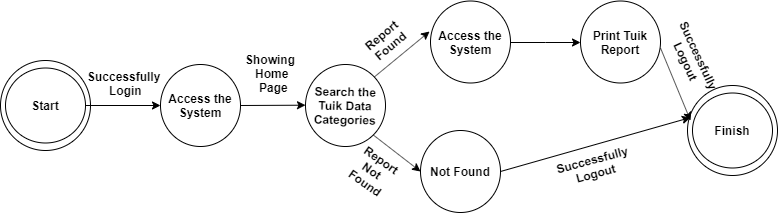

The diagram above was exported from draw.io. Its source (the exported page's mxGraphModel, read from the mxfile embedded in the PNG):
<mxGraphModel dx="1408" dy="699" grid="1" gridSize="10" guides="1" tooltips="1" connect="1" arrows="1" fold="1" page="1" pageScale="1" pageWidth="827" pageHeight="1169" math="0" shadow="0">
  <root>
    <mxCell id="0" />
    <mxCell id="1" parent="0" />
    <mxCell id="MF0-1g5L8JwVYhhUh973-1" value="" style="ellipse;whiteSpace=wrap;html=1;gradientColor=none;" vertex="1" parent="1">
      <mxGeometry x="50" y="230" width="90" height="90" as="geometry" />
    </mxCell>
    <mxCell id="MF0-1g5L8JwVYhhUh973-3" style="edgeStyle=orthogonalEdgeStyle;rounded=0;orthogonalLoop=1;jettySize=auto;html=1;entryX=0;entryY=0.5;entryDx=0;entryDy=0;" edge="1" parent="1" source="MF0-1g5L8JwVYhhUh973-2" target="MF0-1g5L8JwVYhhUh973-4">
      <mxGeometry relative="1" as="geometry">
        <mxPoint x="190" y="275" as="targetPoint" />
      </mxGeometry>
    </mxCell>
    <mxCell id="MF0-1g5L8JwVYhhUh973-2" value="Start" style="ellipse;whiteSpace=wrap;html=1;gradientColor=none;fontStyle=1" vertex="1" parent="1">
      <mxGeometry x="55" y="237.5" width="80" height="75" as="geometry" />
    </mxCell>
    <mxCell id="MF0-1g5L8JwVYhhUh973-12" style="edgeStyle=orthogonalEdgeStyle;rounded=0;orthogonalLoop=1;jettySize=auto;html=1;exitX=1;exitY=0.5;exitDx=0;exitDy=0;" edge="1" parent="1" source="MF0-1g5L8JwVYhhUh973-4" target="MF0-1g5L8JwVYhhUh973-9">
      <mxGeometry relative="1" as="geometry" />
    </mxCell>
    <mxCell id="MF0-1g5L8JwVYhhUh973-4" value="Access the System" style="ellipse;whiteSpace=wrap;html=1;gradientColor=none;fontStyle=1" vertex="1" parent="1">
      <mxGeometry x="210" y="234" width="80" height="82" as="geometry" />
    </mxCell>
    <mxCell id="MF0-1g5L8JwVYhhUh973-5" value="Successfully&amp;nbsp;&lt;br&gt;Login" style="text;html=1;align=center;verticalAlign=middle;resizable=0;points=[];;autosize=1;fontStyle=1" vertex="1" parent="1">
      <mxGeometry x="130" y="237.5" width="90" height="30" as="geometry" />
    </mxCell>
    <mxCell id="MF0-1g5L8JwVYhhUh973-9" value="Search the Tuik Data Categories" style="ellipse;whiteSpace=wrap;html=1;gradientColor=none;fontStyle=1;rotation=1;" vertex="1" parent="1">
      <mxGeometry x="355" y="234" width="80" height="82" as="geometry" />
    </mxCell>
    <mxCell id="MF0-1g5L8JwVYhhUh973-10" value="Not Found" style="ellipse;whiteSpace=wrap;html=1;gradientColor=none;fontStyle=1" vertex="1" parent="1">
      <mxGeometry x="470" y="300" width="80" height="82" as="geometry" />
    </mxCell>
    <mxCell id="MF0-1g5L8JwVYhhUh973-23" style="edgeStyle=orthogonalEdgeStyle;rounded=0;orthogonalLoop=1;jettySize=auto;html=1;entryX=0;entryY=0.5;entryDx=0;entryDy=0;" edge="1" parent="1" source="MF0-1g5L8JwVYhhUh973-11" target="MF0-1g5L8JwVYhhUh973-22">
      <mxGeometry relative="1" as="geometry" />
    </mxCell>
    <mxCell id="MF0-1g5L8JwVYhhUh973-11" value="Access the System" style="ellipse;whiteSpace=wrap;html=1;gradientColor=none;fontStyle=1" vertex="1" parent="1">
      <mxGeometry x="480" y="170.5" width="80" height="82" as="geometry" />
    </mxCell>
    <mxCell id="MF0-1g5L8JwVYhhUh973-13" value="Showing &lt;br&gt;Home&lt;br&gt;&amp;nbsp;Page" style="text;html=1;align=center;verticalAlign=middle;resizable=0;points=[];;autosize=1;fontStyle=1" vertex="1" parent="1">
      <mxGeometry x="285" y="217.5" width="70" height="50" as="geometry" />
    </mxCell>
    <mxCell id="MF0-1g5L8JwVYhhUh973-18" value="" style="endArrow=classic;html=1;exitX=1;exitY=0;exitDx=0;exitDy=0;entryX=-0.012;entryY=0.372;entryDx=0;entryDy=0;entryPerimeter=0;" edge="1" parent="1" source="MF0-1g5L8JwVYhhUh973-9" target="MF0-1g5L8JwVYhhUh973-11">
      <mxGeometry width="50" height="50" relative="1" as="geometry">
        <mxPoint x="420" y="250" as="sourcePoint" />
        <mxPoint x="460" y="230" as="targetPoint" />
      </mxGeometry>
    </mxCell>
    <mxCell id="MF0-1g5L8JwVYhhUh973-19" value="" style="endArrow=classic;html=1;exitX=1;exitY=1;exitDx=0;exitDy=0;entryX=0;entryY=0.5;entryDx=0;entryDy=0;" edge="1" parent="1" source="MF0-1g5L8JwVYhhUh973-9" target="MF0-1g5L8JwVYhhUh973-10">
      <mxGeometry width="50" height="50" relative="1" as="geometry">
        <mxPoint x="433.7859327284858" y="256.5066660962415" as="sourcePoint" />
        <mxPoint x="460" y="320" as="targetPoint" />
      </mxGeometry>
    </mxCell>
    <mxCell id="MF0-1g5L8JwVYhhUh973-20" value="Report Found" style="text;html=1;strokeColor=none;fillColor=none;align=center;verticalAlign=middle;whiteSpace=wrap;rounded=0;rotation=-40;fontStyle=1" vertex="1" parent="1">
      <mxGeometry x="406.5" y="190" width="57" height="40" as="geometry" />
    </mxCell>
    <mxCell id="MF0-1g5L8JwVYhhUh973-21" value="Report Not &lt;br&gt;Found" style="text;html=1;strokeColor=none;fillColor=none;align=center;verticalAlign=middle;whiteSpace=wrap;rounded=0;rotation=35;fontStyle=1" vertex="1" parent="1">
      <mxGeometry x="395" y="321" width="57" height="40" as="geometry" />
    </mxCell>
    <mxCell id="MF0-1g5L8JwVYhhUh973-22" value="Print Tuik Report" style="ellipse;whiteSpace=wrap;html=1;gradientColor=none;fontStyle=1" vertex="1" parent="1">
      <mxGeometry x="630" y="170.5" width="80" height="82" as="geometry" />
    </mxCell>
    <mxCell id="MF0-1g5L8JwVYhhUh973-24" value="" style="ellipse;whiteSpace=wrap;html=1;gradientColor=none;" vertex="1" parent="1">
      <mxGeometry x="737" y="255" width="90" height="90" as="geometry" />
    </mxCell>
    <mxCell id="MF0-1g5L8JwVYhhUh973-25" value="Finish" style="ellipse;whiteSpace=wrap;html=1;gradientColor=none;fontStyle=1" vertex="1" parent="1">
      <mxGeometry x="742" y="262.5" width="80" height="75" as="geometry" />
    </mxCell>
    <mxCell id="MF0-1g5L8JwVYhhUh973-27" value="" style="endArrow=classic;html=1;" edge="1" parent="1">
      <mxGeometry width="50" height="50" relative="1" as="geometry">
        <mxPoint x="710" y="217.5" as="sourcePoint" />
        <mxPoint x="740" y="290" as="targetPoint" />
      </mxGeometry>
    </mxCell>
    <mxCell id="MF0-1g5L8JwVYhhUh973-28" value="" style="endArrow=classic;html=1;entryX=0.033;entryY=0.356;entryDx=0;entryDy=0;entryPerimeter=0;" edge="1" parent="1" target="MF0-1g5L8JwVYhhUh973-24">
      <mxGeometry width="50" height="50" relative="1" as="geometry">
        <mxPoint x="550" y="341" as="sourcePoint" />
        <mxPoint x="622" y="378.5" as="targetPoint" />
      </mxGeometry>
    </mxCell>
    <mxCell id="MF0-1g5L8JwVYhhUh973-29" value="Successfully&lt;br&gt;Logout" style="text;html=1;align=center;verticalAlign=middle;resizable=0;points=[];;autosize=1;rotation=65;fontStyle=1" vertex="1" parent="1">
      <mxGeometry x="697" y="212.5" width="90" height="30" as="geometry" />
    </mxCell>
    <mxCell id="MF0-1g5L8JwVYhhUh973-30" value="Successfully&lt;br&gt;Logout" style="text;html=1;align=center;verticalAlign=middle;resizable=0;points=[];;autosize=1;rotation=-15;fontStyle=1" vertex="1" parent="1">
      <mxGeometry x="598.5" y="321" width="90" height="30" as="geometry" />
    </mxCell>
  </root>
</mxGraphModel>